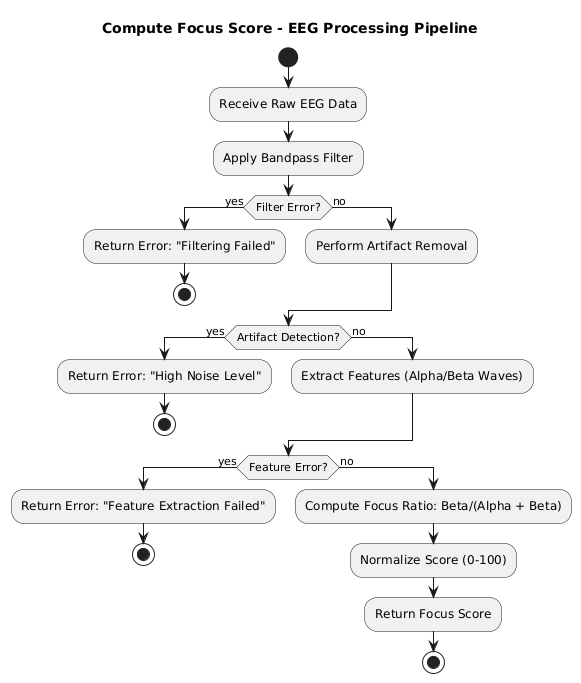

The diagram above was rendered by PlantUML. Its source (embedded in the PNG):
@startuml
title Compute Focus Score - EEG Processing Pipeline

start
:Receive Raw EEG Data;
:Apply Bandpass Filter;

if (Filter Error?) then (yes)
  :Return Error: "Filtering Failed";
  stop
else (no)
  :Perform Artifact Removal;
endif

if (Artifact Detection?) then (yes)
  :Return Error: "High Noise Level";
  stop
else (no)
  :Extract Features (Alpha/Beta Waves);
endif

if (Feature Error?) then (yes)
  :Return Error: "Feature Extraction Failed";
  stop
else (no)
  :Compute Focus Ratio: Beta/(Alpha + Beta);
  :Normalize Score (0-100);
  :Return Focus Score;
  stop
@enduml